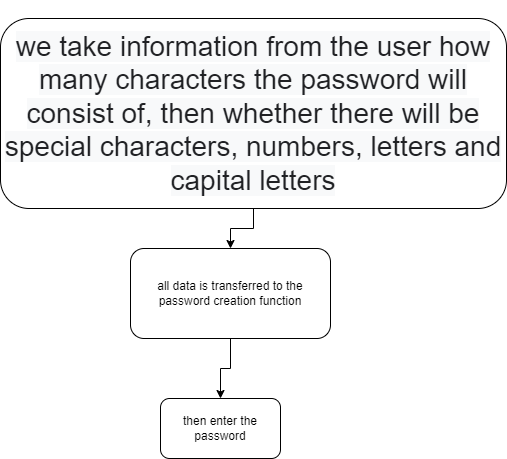

The diagram above was exported from draw.io. Its source (the exported page's mxGraphModel, read from the mxfile embedded in the PNG):
<mxGraphModel dx="2261" dy="796" grid="1" gridSize="10" guides="1" tooltips="1" connect="1" arrows="1" fold="1" page="1" pageScale="1" pageWidth="827" pageHeight="1169" math="0" shadow="0">
  <root>
    <mxCell id="0" />
    <mxCell id="1" parent="0" />
    <mxCell id="l0YUrRsMOHC5aGMT5FxI-4" style="edgeStyle=orthogonalEdgeStyle;rounded=0;orthogonalLoop=1;jettySize=auto;html=1;" edge="1" parent="1" source="l0YUrRsMOHC5aGMT5FxI-1" target="l0YUrRsMOHC5aGMT5FxI-2">
      <mxGeometry relative="1" as="geometry" />
    </mxCell>
    <mxCell id="l0YUrRsMOHC5aGMT5FxI-1" value="&#10;&lt;br class=&quot;Apple-interchange-newline&quot;&gt;&lt;span style=&quot;color: rgb(32, 33, 36); font-family: arial, sans-serif; font-size: 28px; font-style: normal; font-variant-ligatures: normal; font-variant-caps: normal; font-weight: 400; letter-spacing: normal; orphans: 2; text-align: left; text-indent: 0px; text-transform: none; widows: 2; word-spacing: 0px; -webkit-text-stroke-width: 0px; background-color: rgb(248, 249, 250); text-decoration-thickness: initial; text-decoration-style: initial; text-decoration-color: initial; float: none; display: inline !important;&quot;&gt;we take information from the user how many characters the password will consist of, then whether there will be special characters, numbers, letters and capital letters&lt;/span&gt;&#10;&#10;" style="rounded=1;whiteSpace=wrap;html=1;" vertex="1" parent="1">
      <mxGeometry x="-220" y="110" width="506" height="190" as="geometry" />
    </mxCell>
    <mxCell id="l0YUrRsMOHC5aGMT5FxI-5" style="edgeStyle=orthogonalEdgeStyle;rounded=0;orthogonalLoop=1;jettySize=auto;html=1;" edge="1" parent="1" source="l0YUrRsMOHC5aGMT5FxI-2" target="l0YUrRsMOHC5aGMT5FxI-3">
      <mxGeometry relative="1" as="geometry" />
    </mxCell>
    <mxCell id="l0YUrRsMOHC5aGMT5FxI-2" value="all data is transferred to the password creation function" style="rounded=1;whiteSpace=wrap;html=1;" vertex="1" parent="1">
      <mxGeometry x="-90" y="340" width="200" height="90" as="geometry" />
    </mxCell>
    <mxCell id="l0YUrRsMOHC5aGMT5FxI-3" value="then enter the password" style="rounded=1;whiteSpace=wrap;html=1;" vertex="1" parent="1">
      <mxGeometry x="-60" y="490" width="120" height="60" as="geometry" />
    </mxCell>
  </root>
</mxGraphModel>